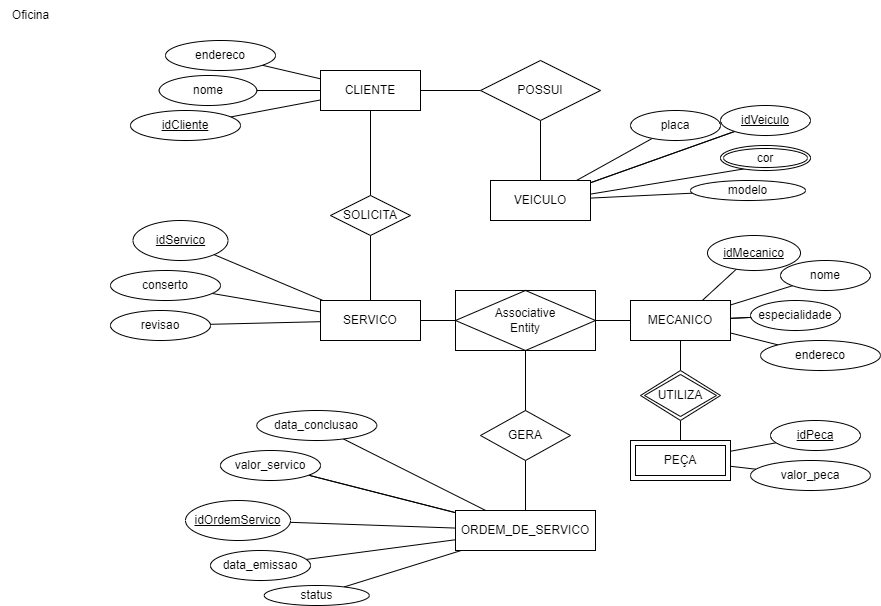

The diagram above was exported from draw.io. Its source (the exported page's mxGraphModel, read from the mxfile embedded in the PNG):
<mxGraphModel dx="1038" dy="571" grid="1" gridSize="10" guides="1" tooltips="1" connect="1" arrows="1" fold="1" page="1" pageScale="1" pageWidth="827" pageHeight="1169" math="0" shadow="0">
  <root>
    <mxCell id="0" />
    <mxCell id="1" parent="0" />
    <mxCell id="x9M5S2Ft8cTd9al5BjzK-64" value="Oficina" style="text;html=1;align=center;verticalAlign=middle;resizable=0;points=[];autosize=1;strokeColor=none;fillColor=none;" vertex="1" parent="1">
      <mxGeometry width="60" height="30" as="geometry" />
    </mxCell>
    <mxCell id="x9M5S2Ft8cTd9al5BjzK-82" value="" style="edgeStyle=none;rounded=0;orthogonalLoop=1;jettySize=auto;html=1;endArrow=none;endFill=0;" edge="1" parent="1" source="x9M5S2Ft8cTd9al5BjzK-65" target="x9M5S2Ft8cTd9al5BjzK-81">
      <mxGeometry relative="1" as="geometry" />
    </mxCell>
    <mxCell id="x9M5S2Ft8cTd9al5BjzK-84" value="" style="edgeStyle=none;rounded=0;orthogonalLoop=1;jettySize=auto;html=1;endArrow=none;endFill=0;" edge="1" parent="1" source="x9M5S2Ft8cTd9al5BjzK-65" target="x9M5S2Ft8cTd9al5BjzK-83">
      <mxGeometry relative="1" as="geometry" />
    </mxCell>
    <mxCell id="x9M5S2Ft8cTd9al5BjzK-86" value="" style="edgeStyle=none;rounded=0;orthogonalLoop=1;jettySize=auto;html=1;endArrow=none;endFill=0;" edge="1" parent="1" source="x9M5S2Ft8cTd9al5BjzK-65" target="x9M5S2Ft8cTd9al5BjzK-85">
      <mxGeometry relative="1" as="geometry" />
    </mxCell>
    <mxCell id="x9M5S2Ft8cTd9al5BjzK-65" value="CLIENTE" style="whiteSpace=wrap;html=1;align=center;" vertex="1" parent="1">
      <mxGeometry x="320" y="70" width="100" height="40" as="geometry" />
    </mxCell>
    <mxCell id="x9M5S2Ft8cTd9al5BjzK-72" value="" style="edgeStyle=none;rounded=0;orthogonalLoop=1;jettySize=auto;html=1;endArrow=none;endFill=0;" edge="1" parent="1" source="x9M5S2Ft8cTd9al5BjzK-66" target="x9M5S2Ft8cTd9al5BjzK-71">
      <mxGeometry relative="1" as="geometry" />
    </mxCell>
    <mxCell id="x9M5S2Ft8cTd9al5BjzK-117" style="edgeStyle=none;rounded=0;orthogonalLoop=1;jettySize=auto;html=1;exitX=0.5;exitY=0;exitDx=0;exitDy=0;entryX=0.5;entryY=1;entryDx=0;entryDy=0;endArrow=none;endFill=0;" edge="1" parent="1" source="x9M5S2Ft8cTd9al5BjzK-66" target="x9M5S2Ft8cTd9al5BjzK-115">
      <mxGeometry relative="1" as="geometry" />
    </mxCell>
    <mxCell id="x9M5S2Ft8cTd9al5BjzK-119" value="" style="edgeStyle=none;rounded=0;orthogonalLoop=1;jettySize=auto;html=1;endArrow=none;endFill=0;" edge="1" parent="1" source="x9M5S2Ft8cTd9al5BjzK-66" target="x9M5S2Ft8cTd9al5BjzK-118">
      <mxGeometry relative="1" as="geometry" />
    </mxCell>
    <mxCell id="x9M5S2Ft8cTd9al5BjzK-120" value="" style="edgeStyle=none;rounded=0;orthogonalLoop=1;jettySize=auto;html=1;endArrow=none;endFill=0;" edge="1" parent="1" source="x9M5S2Ft8cTd9al5BjzK-66" target="x9M5S2Ft8cTd9al5BjzK-118">
      <mxGeometry relative="1" as="geometry" />
    </mxCell>
    <mxCell id="x9M5S2Ft8cTd9al5BjzK-122" value="" style="edgeStyle=none;rounded=0;orthogonalLoop=1;jettySize=auto;html=1;endArrow=none;endFill=0;" edge="1" parent="1" source="x9M5S2Ft8cTd9al5BjzK-66" target="x9M5S2Ft8cTd9al5BjzK-121">
      <mxGeometry relative="1" as="geometry" />
    </mxCell>
    <mxCell id="x9M5S2Ft8cTd9al5BjzK-139" value="" style="edgeStyle=none;rounded=0;orthogonalLoop=1;jettySize=auto;html=1;endArrow=none;endFill=0;" edge="1" parent="1" source="x9M5S2Ft8cTd9al5BjzK-66" target="x9M5S2Ft8cTd9al5BjzK-138">
      <mxGeometry relative="1" as="geometry" />
    </mxCell>
    <mxCell id="x9M5S2Ft8cTd9al5BjzK-141" value="" style="edgeStyle=none;rounded=0;orthogonalLoop=1;jettySize=auto;html=1;endArrow=none;endFill=0;" edge="1" parent="1" source="x9M5S2Ft8cTd9al5BjzK-66" target="x9M5S2Ft8cTd9al5BjzK-140">
      <mxGeometry relative="1" as="geometry" />
    </mxCell>
    <mxCell id="x9M5S2Ft8cTd9al5BjzK-66" value="ORDEM_DE_SERVICO" style="whiteSpace=wrap;html=1;align=center;" vertex="1" parent="1">
      <mxGeometry x="455" y="510" width="140" height="40" as="geometry" />
    </mxCell>
    <mxCell id="x9M5S2Ft8cTd9al5BjzK-80" style="edgeStyle=none;rounded=0;orthogonalLoop=1;jettySize=auto;html=1;exitX=0.5;exitY=0;exitDx=0;exitDy=0;entryX=0.5;entryY=1;entryDx=0;entryDy=0;endArrow=none;endFill=0;" edge="1" parent="1" source="x9M5S2Ft8cTd9al5BjzK-67" target="x9M5S2Ft8cTd9al5BjzK-78">
      <mxGeometry relative="1" as="geometry" />
    </mxCell>
    <mxCell id="x9M5S2Ft8cTd9al5BjzK-88" value="" style="edgeStyle=none;rounded=0;orthogonalLoop=1;jettySize=auto;html=1;endArrow=none;endFill=0;" edge="1" parent="1" source="x9M5S2Ft8cTd9al5BjzK-67" target="x9M5S2Ft8cTd9al5BjzK-87">
      <mxGeometry relative="1" as="geometry" />
    </mxCell>
    <mxCell id="x9M5S2Ft8cTd9al5BjzK-89" value="" style="edgeStyle=none;rounded=0;orthogonalLoop=1;jettySize=auto;html=1;endArrow=none;endFill=0;" edge="1" parent="1" source="x9M5S2Ft8cTd9al5BjzK-67" target="x9M5S2Ft8cTd9al5BjzK-87">
      <mxGeometry relative="1" as="geometry" />
    </mxCell>
    <mxCell id="x9M5S2Ft8cTd9al5BjzK-91" value="" style="edgeStyle=none;rounded=0;orthogonalLoop=1;jettySize=auto;html=1;endArrow=none;endFill=0;" edge="1" parent="1" source="x9M5S2Ft8cTd9al5BjzK-67" target="x9M5S2Ft8cTd9al5BjzK-90">
      <mxGeometry relative="1" as="geometry" />
    </mxCell>
    <mxCell id="x9M5S2Ft8cTd9al5BjzK-93" style="edgeStyle=none;rounded=0;orthogonalLoop=1;jettySize=auto;html=1;exitX=0;exitY=0.75;exitDx=0;exitDy=0;entryX=1;entryY=0.5;entryDx=0;entryDy=0;endArrow=none;endFill=0;" edge="1" parent="1" source="x9M5S2Ft8cTd9al5BjzK-67" target="x9M5S2Ft8cTd9al5BjzK-92">
      <mxGeometry relative="1" as="geometry" />
    </mxCell>
    <mxCell id="x9M5S2Ft8cTd9al5BjzK-97" value="" style="edgeStyle=none;rounded=0;orthogonalLoop=1;jettySize=auto;html=1;endArrow=none;endFill=0;" edge="1" parent="1" source="x9M5S2Ft8cTd9al5BjzK-67" target="x9M5S2Ft8cTd9al5BjzK-96">
      <mxGeometry relative="1" as="geometry" />
    </mxCell>
    <mxCell id="x9M5S2Ft8cTd9al5BjzK-103" value="" style="edgeStyle=none;rounded=0;orthogonalLoop=1;jettySize=auto;html=1;endArrow=none;endFill=0;exitX=0.5;exitY=1;exitDx=0;exitDy=0;" edge="1" parent="1" source="x9M5S2Ft8cTd9al5BjzK-65" target="x9M5S2Ft8cTd9al5BjzK-102">
      <mxGeometry relative="1" as="geometry" />
    </mxCell>
    <mxCell id="x9M5S2Ft8cTd9al5BjzK-67" value="VEICULO" style="whiteSpace=wrap;html=1;align=center;" vertex="1" parent="1">
      <mxGeometry x="490" y="180" width="100" height="40" as="geometry" />
    </mxCell>
    <mxCell id="x9M5S2Ft8cTd9al5BjzK-99" value="" style="edgeStyle=none;rounded=0;orthogonalLoop=1;jettySize=auto;html=1;endArrow=none;endFill=0;" edge="1" parent="1" source="x9M5S2Ft8cTd9al5BjzK-68" target="x9M5S2Ft8cTd9al5BjzK-98">
      <mxGeometry relative="1" as="geometry" />
    </mxCell>
    <mxCell id="x9M5S2Ft8cTd9al5BjzK-101" value="" style="edgeStyle=none;rounded=0;orthogonalLoop=1;jettySize=auto;html=1;endArrow=none;endFill=0;" edge="1" parent="1" source="x9M5S2Ft8cTd9al5BjzK-68" target="x9M5S2Ft8cTd9al5BjzK-100">
      <mxGeometry relative="1" as="geometry" />
    </mxCell>
    <mxCell id="x9M5S2Ft8cTd9al5BjzK-104" style="edgeStyle=none;rounded=0;orthogonalLoop=1;jettySize=auto;html=1;exitX=0.5;exitY=0;exitDx=0;exitDy=0;entryX=0.5;entryY=1;entryDx=0;entryDy=0;endArrow=none;endFill=0;" edge="1" parent="1" source="x9M5S2Ft8cTd9al5BjzK-68" target="x9M5S2Ft8cTd9al5BjzK-102">
      <mxGeometry relative="1" as="geometry" />
    </mxCell>
    <mxCell id="x9M5S2Ft8cTd9al5BjzK-143" value="" style="edgeStyle=none;rounded=0;orthogonalLoop=1;jettySize=auto;html=1;endArrow=none;endFill=0;" edge="1" parent="1" source="x9M5S2Ft8cTd9al5BjzK-68" target="x9M5S2Ft8cTd9al5BjzK-142">
      <mxGeometry relative="1" as="geometry" />
    </mxCell>
    <mxCell id="x9M5S2Ft8cTd9al5BjzK-68" value="SERVICO" style="whiteSpace=wrap;html=1;align=center;" vertex="1" parent="1">
      <mxGeometry x="320" y="300" width="100" height="40" as="geometry" />
    </mxCell>
    <mxCell id="x9M5S2Ft8cTd9al5BjzK-124" value="" style="edgeStyle=none;rounded=0;orthogonalLoop=1;jettySize=auto;html=1;endArrow=none;endFill=0;" edge="1" parent="1" source="x9M5S2Ft8cTd9al5BjzK-70" target="x9M5S2Ft8cTd9al5BjzK-123">
      <mxGeometry relative="1" as="geometry" />
    </mxCell>
    <mxCell id="x9M5S2Ft8cTd9al5BjzK-126" value="" style="edgeStyle=none;rounded=0;orthogonalLoop=1;jettySize=auto;html=1;endArrow=none;endFill=0;" edge="1" parent="1" source="x9M5S2Ft8cTd9al5BjzK-70" target="x9M5S2Ft8cTd9al5BjzK-125">
      <mxGeometry relative="1" as="geometry" />
    </mxCell>
    <mxCell id="x9M5S2Ft8cTd9al5BjzK-127" value="" style="edgeStyle=none;rounded=0;orthogonalLoop=1;jettySize=auto;html=1;endArrow=none;endFill=0;" edge="1" parent="1" source="x9M5S2Ft8cTd9al5BjzK-70" target="x9M5S2Ft8cTd9al5BjzK-125">
      <mxGeometry relative="1" as="geometry" />
    </mxCell>
    <mxCell id="x9M5S2Ft8cTd9al5BjzK-129" value="" style="edgeStyle=none;rounded=0;orthogonalLoop=1;jettySize=auto;html=1;endArrow=none;endFill=0;" edge="1" parent="1" source="x9M5S2Ft8cTd9al5BjzK-70" target="x9M5S2Ft8cTd9al5BjzK-128">
      <mxGeometry relative="1" as="geometry" />
    </mxCell>
    <mxCell id="x9M5S2Ft8cTd9al5BjzK-131" value="" style="edgeStyle=none;rounded=0;orthogonalLoop=1;jettySize=auto;html=1;endArrow=none;endFill=0;" edge="1" parent="1" source="x9M5S2Ft8cTd9al5BjzK-70" target="x9M5S2Ft8cTd9al5BjzK-130">
      <mxGeometry relative="1" as="geometry" />
    </mxCell>
    <mxCell id="x9M5S2Ft8cTd9al5BjzK-70" value="MECANICO" style="whiteSpace=wrap;html=1;align=center;" vertex="1" parent="1">
      <mxGeometry x="630" y="300" width="100" height="40" as="geometry" />
    </mxCell>
    <mxCell id="x9M5S2Ft8cTd9al5BjzK-71" value="data_conclusao" style="ellipse;whiteSpace=wrap;html=1;" vertex="1" parent="1">
      <mxGeometry x="256.25" y="410" width="120" height="30" as="geometry" />
    </mxCell>
    <mxCell id="x9M5S2Ft8cTd9al5BjzK-79" value="" style="edgeStyle=none;rounded=0;orthogonalLoop=1;jettySize=auto;html=1;endArrow=none;endFill=0;" edge="1" parent="1" source="x9M5S2Ft8cTd9al5BjzK-78" target="x9M5S2Ft8cTd9al5BjzK-65">
      <mxGeometry relative="1" as="geometry" />
    </mxCell>
    <mxCell id="x9M5S2Ft8cTd9al5BjzK-78" value="POSSUI" style="shape=rhombus;perimeter=rhombusPerimeter;whiteSpace=wrap;html=1;align=center;" vertex="1" parent="1">
      <mxGeometry x="480" y="60" width="120" height="60" as="geometry" />
    </mxCell>
    <mxCell id="x9M5S2Ft8cTd9al5BjzK-81" value="&lt;u&gt;idCliente&lt;/u&gt;" style="ellipse;whiteSpace=wrap;html=1;" vertex="1" parent="1">
      <mxGeometry x="130" y="110" width="110" height="30" as="geometry" />
    </mxCell>
    <mxCell id="x9M5S2Ft8cTd9al5BjzK-83" value="nome" style="ellipse;whiteSpace=wrap;html=1;" vertex="1" parent="1">
      <mxGeometry x="158.75" y="75" width="97.5" height="30" as="geometry" />
    </mxCell>
    <mxCell id="x9M5S2Ft8cTd9al5BjzK-85" value="endereco" style="ellipse;whiteSpace=wrap;html=1;" vertex="1" parent="1">
      <mxGeometry x="165" y="40" width="110" height="30" as="geometry" />
    </mxCell>
    <mxCell id="x9M5S2Ft8cTd9al5BjzK-87" value="idVeiculo" style="ellipse;whiteSpace=wrap;html=1;fontStyle=4" vertex="1" parent="1">
      <mxGeometry x="720" y="105" width="90" height="30" as="geometry" />
    </mxCell>
    <mxCell id="x9M5S2Ft8cTd9al5BjzK-90" value="placa" style="ellipse;whiteSpace=wrap;html=1;" vertex="1" parent="1">
      <mxGeometry x="630" y="110" width="90" height="30" as="geometry" />
    </mxCell>
    <mxCell id="x9M5S2Ft8cTd9al5BjzK-92" value="cor" style="ellipse;shape=doubleEllipse;margin=3;whiteSpace=wrap;html=1;align=center;" vertex="1" parent="1">
      <mxGeometry x="720" y="145" width="90" height="25" as="geometry" />
    </mxCell>
    <mxCell id="x9M5S2Ft8cTd9al5BjzK-96" value="modelo" style="ellipse;whiteSpace=wrap;html=1;" vertex="1" parent="1">
      <mxGeometry x="690" y="180" width="115" height="20" as="geometry" />
    </mxCell>
    <mxCell id="x9M5S2Ft8cTd9al5BjzK-98" value="conserto" style="ellipse;whiteSpace=wrap;html=1;" vertex="1" parent="1">
      <mxGeometry x="110" y="270" width="110" height="30" as="geometry" />
    </mxCell>
    <mxCell id="x9M5S2Ft8cTd9al5BjzK-100" value="revisao" style="ellipse;whiteSpace=wrap;html=1;" vertex="1" parent="1">
      <mxGeometry x="110" y="310" width="100" height="30" as="geometry" />
    </mxCell>
    <mxCell id="x9M5S2Ft8cTd9al5BjzK-102" value="SOLICITA" style="rhombus;whiteSpace=wrap;html=1;" vertex="1" parent="1">
      <mxGeometry x="330" y="195" width="80" height="40" as="geometry" />
    </mxCell>
    <mxCell id="x9M5S2Ft8cTd9al5BjzK-110" value="" style="edgeStyle=none;rounded=0;orthogonalLoop=1;jettySize=auto;html=1;exitX=0;exitY=0.5;exitDx=0;exitDy=0;entryX=1;entryY=0.5;entryDx=0;entryDy=0;endArrow=none;endFill=0;" edge="1" parent="1" source="x9M5S2Ft8cTd9al5BjzK-132" target="x9M5S2Ft8cTd9al5BjzK-68">
      <mxGeometry relative="1" as="geometry">
        <mxPoint x="490" y="320" as="sourcePoint" />
        <mxPoint x="760" y="355" as="targetPoint" />
      </mxGeometry>
    </mxCell>
    <mxCell id="x9M5S2Ft8cTd9al5BjzK-115" value="GERA" style="rhombus;whiteSpace=wrap;html=1;" vertex="1" parent="1">
      <mxGeometry x="480" y="410" width="90" height="50" as="geometry" />
    </mxCell>
    <mxCell id="x9M5S2Ft8cTd9al5BjzK-118" value="valor_servico" style="ellipse;whiteSpace=wrap;html=1;" vertex="1" parent="1">
      <mxGeometry x="220" y="450" width="100" height="30" as="geometry" />
    </mxCell>
    <mxCell id="x9M5S2Ft8cTd9al5BjzK-121" value="idOrdemServico" style="ellipse;whiteSpace=wrap;html=1;fontStyle=4" vertex="1" parent="1">
      <mxGeometry x="185" y="500" width="105" height="40" as="geometry" />
    </mxCell>
    <mxCell id="x9M5S2Ft8cTd9al5BjzK-123" value="idMecanico" style="ellipse;whiteSpace=wrap;html=1;fontStyle=4" vertex="1" parent="1">
      <mxGeometry x="707" y="235" width="93" height="35" as="geometry" />
    </mxCell>
    <mxCell id="x9M5S2Ft8cTd9al5BjzK-125" value="especialidade" style="ellipse;whiteSpace=wrap;html=1;" vertex="1" parent="1">
      <mxGeometry x="750" y="300" width="90" height="30" as="geometry" />
    </mxCell>
    <mxCell id="x9M5S2Ft8cTd9al5BjzK-128" value="nome" style="ellipse;whiteSpace=wrap;html=1;" vertex="1" parent="1">
      <mxGeometry x="780" y="260" width="90" height="30" as="geometry" />
    </mxCell>
    <mxCell id="x9M5S2Ft8cTd9al5BjzK-130" value="endereco" style="ellipse;whiteSpace=wrap;html=1;" vertex="1" parent="1">
      <mxGeometry x="760" y="340" width="120" height="30" as="geometry" />
    </mxCell>
    <mxCell id="x9M5S2Ft8cTd9al5BjzK-134" style="edgeStyle=none;rounded=0;orthogonalLoop=1;jettySize=auto;html=1;exitX=1;exitY=0.5;exitDx=0;exitDy=0;entryX=0;entryY=0.5;entryDx=0;entryDy=0;endArrow=none;endFill=0;" edge="1" parent="1" source="x9M5S2Ft8cTd9al5BjzK-132" target="x9M5S2Ft8cTd9al5BjzK-70">
      <mxGeometry relative="1" as="geometry" />
    </mxCell>
    <mxCell id="x9M5S2Ft8cTd9al5BjzK-135" style="edgeStyle=none;rounded=0;orthogonalLoop=1;jettySize=auto;html=1;exitX=0.5;exitY=1;exitDx=0;exitDy=0;entryX=0.5;entryY=0;entryDx=0;entryDy=0;endArrow=none;endFill=0;" edge="1" parent="1" source="x9M5S2Ft8cTd9al5BjzK-132" target="x9M5S2Ft8cTd9al5BjzK-115">
      <mxGeometry relative="1" as="geometry" />
    </mxCell>
    <mxCell id="x9M5S2Ft8cTd9al5BjzK-132" value="Associative&#10;Entity" style="shape=associativeEntity;whiteSpace=wrap;html=1;align=center;" vertex="1" parent="1">
      <mxGeometry x="455" y="290" width="140" height="60" as="geometry" />
    </mxCell>
    <mxCell id="x9M5S2Ft8cTd9al5BjzK-136" style="edgeStyle=none;rounded=0;orthogonalLoop=1;jettySize=auto;html=1;exitX=0.5;exitY=1;exitDx=0;exitDy=0;entryX=1;entryY=1;entryDx=0;entryDy=0;endArrow=none;endFill=0;" edge="1" parent="1" source="x9M5S2Ft8cTd9al5BjzK-70" target="x9M5S2Ft8cTd9al5BjzK-70">
      <mxGeometry relative="1" as="geometry" />
    </mxCell>
    <mxCell id="x9M5S2Ft8cTd9al5BjzK-138" value="data_emissao" style="ellipse;whiteSpace=wrap;html=1;" vertex="1" parent="1">
      <mxGeometry x="210" y="550" width="100" height="30" as="geometry" />
    </mxCell>
    <mxCell id="x9M5S2Ft8cTd9al5BjzK-140" value="status" style="ellipse;whiteSpace=wrap;html=1;" vertex="1" parent="1">
      <mxGeometry x="263.75" y="585" width="105" height="20" as="geometry" />
    </mxCell>
    <mxCell id="x9M5S2Ft8cTd9al5BjzK-142" value="idServico" style="ellipse;whiteSpace=wrap;html=1;fontStyle=4" vertex="1" parent="1">
      <mxGeometry x="132.5" y="220" width="95" height="40" as="geometry" />
    </mxCell>
    <mxCell id="x9M5S2Ft8cTd9al5BjzK-146" style="edgeStyle=none;rounded=0;orthogonalLoop=1;jettySize=auto;html=1;exitX=0.5;exitY=0;exitDx=0;exitDy=0;entryX=0.5;entryY=1;entryDx=0;entryDy=0;endArrow=none;endFill=0;" edge="1" parent="1" source="x9M5S2Ft8cTd9al5BjzK-144" target="x9M5S2Ft8cTd9al5BjzK-70">
      <mxGeometry relative="1" as="geometry" />
    </mxCell>
    <mxCell id="x9M5S2Ft8cTd9al5BjzK-147" style="edgeStyle=none;rounded=0;orthogonalLoop=1;jettySize=auto;html=1;exitX=0.5;exitY=1;exitDx=0;exitDy=0;entryX=0.5;entryY=0;entryDx=0;entryDy=0;endArrow=none;endFill=0;" edge="1" parent="1" source="x9M5S2Ft8cTd9al5BjzK-144" target="x9M5S2Ft8cTd9al5BjzK-145">
      <mxGeometry relative="1" as="geometry" />
    </mxCell>
    <mxCell id="x9M5S2Ft8cTd9al5BjzK-144" value="UTILIZA" style="shape=rhombus;double=1;perimeter=rhombusPerimeter;whiteSpace=wrap;html=1;align=center;" vertex="1" parent="1">
      <mxGeometry x="640" y="370" width="80" height="50" as="geometry" />
    </mxCell>
    <mxCell id="x9M5S2Ft8cTd9al5BjzK-149" value="" style="edgeStyle=none;rounded=0;orthogonalLoop=1;jettySize=auto;html=1;endArrow=none;endFill=0;" edge="1" parent="1" source="x9M5S2Ft8cTd9al5BjzK-145" target="x9M5S2Ft8cTd9al5BjzK-148">
      <mxGeometry relative="1" as="geometry" />
    </mxCell>
    <mxCell id="x9M5S2Ft8cTd9al5BjzK-151" value="" style="edgeStyle=none;rounded=0;orthogonalLoop=1;jettySize=auto;html=1;endArrow=none;endFill=0;" edge="1" parent="1" source="x9M5S2Ft8cTd9al5BjzK-145" target="x9M5S2Ft8cTd9al5BjzK-150">
      <mxGeometry relative="1" as="geometry" />
    </mxCell>
    <mxCell id="x9M5S2Ft8cTd9al5BjzK-145" value="PEÇA" style="shape=ext;margin=3;double=1;whiteSpace=wrap;html=1;align=center;" vertex="1" parent="1">
      <mxGeometry x="630" y="440" width="100" height="40" as="geometry" />
    </mxCell>
    <mxCell id="x9M5S2Ft8cTd9al5BjzK-148" value="&lt;u&gt;idPeca&lt;/u&gt;" style="ellipse;whiteSpace=wrap;html=1;" vertex="1" parent="1">
      <mxGeometry x="770" y="420" width="90" height="30" as="geometry" />
    </mxCell>
    <mxCell id="x9M5S2Ft8cTd9al5BjzK-150" value="valor_peca" style="ellipse;whiteSpace=wrap;html=1;" vertex="1" parent="1">
      <mxGeometry x="750" y="460" width="120" height="30" as="geometry" />
    </mxCell>
  </root>
</mxGraphModel>